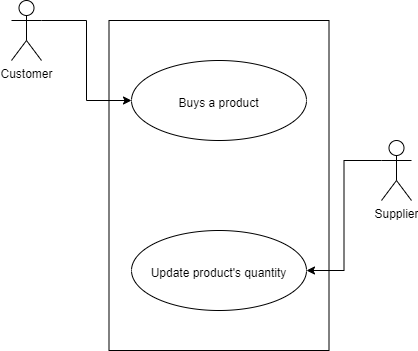

The diagram above was exported from draw.io. Its source (the exported page's mxGraphModel, read from the mxfile embedded in the PNG):
<mxGraphModel dx="1674" dy="657" grid="1" gridSize="10" guides="1" tooltips="1" connect="1" arrows="1" fold="1" page="1" pageScale="1" pageWidth="850" pageHeight="1100" math="0" shadow="0">
  <root>
    <mxCell id="0" />
    <mxCell id="1" parent="0" />
    <mxCell id="FlYv2CdthFV7lkMIsN3O-11" value="" style="rounded=0;whiteSpace=wrap;html=1;" vertex="1" parent="1">
      <mxGeometry x="267.5" y="150" width="220" height="330" as="geometry" />
    </mxCell>
    <mxCell id="FlYv2CdthFV7lkMIsN3O-7" value="" style="edgeStyle=orthogonalEdgeStyle;rounded=0;orthogonalLoop=1;jettySize=auto;html=1;exitX=1;exitY=0.3333333333333333;exitDx=0;exitDy=0;exitPerimeter=0;" edge="1" parent="1" source="FlYv2CdthFV7lkMIsN3O-1" target="FlYv2CdthFV7lkMIsN3O-6">
      <mxGeometry relative="1" as="geometry" />
    </mxCell>
    <mxCell id="FlYv2CdthFV7lkMIsN3O-1" value="Customer" style="shape=umlActor;verticalLabelPosition=bottom;verticalAlign=top;html=1;outlineConnect=0;" vertex="1" parent="1">
      <mxGeometry x="170" y="130" width="30" height="60" as="geometry" />
    </mxCell>
    <mxCell id="FlYv2CdthFV7lkMIsN3O-10" style="edgeStyle=orthogonalEdgeStyle;rounded=0;orthogonalLoop=1;jettySize=auto;html=1;exitX=0;exitY=0.3333333333333333;exitDx=0;exitDy=0;exitPerimeter=0;entryX=1;entryY=0.5;entryDx=0;entryDy=0;" edge="1" parent="1" source="FlYv2CdthFV7lkMIsN3O-2" target="FlYv2CdthFV7lkMIsN3O-9">
      <mxGeometry relative="1" as="geometry" />
    </mxCell>
    <mxCell id="FlYv2CdthFV7lkMIsN3O-2" value="Supplier" style="shape=umlActor;verticalLabelPosition=bottom;verticalAlign=top;html=1;outlineConnect=0;" vertex="1" parent="1">
      <mxGeometry x="540" y="270" width="30" height="60" as="geometry" />
    </mxCell>
    <mxCell id="FlYv2CdthFV7lkMIsN3O-6" value="&lt;br&gt;&lt;br&gt;Buys a product" style="ellipse;whiteSpace=wrap;html=1;verticalAlign=top;" vertex="1" parent="1">
      <mxGeometry x="290" y="190" width="175" height="80" as="geometry" />
    </mxCell>
    <mxCell id="FlYv2CdthFV7lkMIsN3O-9" value="&lt;br&gt;&lt;br&gt;Update product's quantity" style="ellipse;whiteSpace=wrap;html=1;verticalAlign=top;" vertex="1" parent="1">
      <mxGeometry x="290" y="360" width="175" height="80" as="geometry" />
    </mxCell>
  </root>
</mxGraphModel>